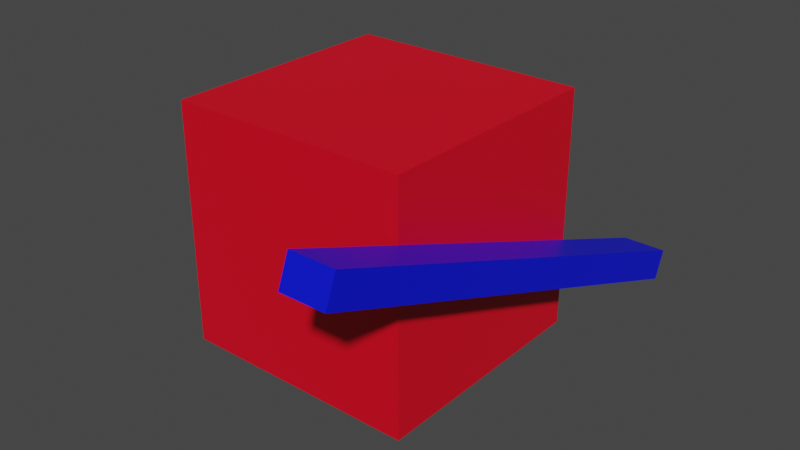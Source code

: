 # Source: 3D_Simple_Animation_.blend  (saved by Blender 2.90.8; exported with 4.5.12 LTS)
import bpy
from mathutils import Matrix  # noqa: F401  (used for matrix-valued properties, if any)

bpy.ops.wm.read_factory_settings(use_empty=True)
scene = bpy.context.scene
scene.name = 'Scene'

# ---- collections
col_collection = bpy.data.collections.new('Collection'); scene.collection.children.link(col_collection)

# ---- materials (node trees are filled in below, after node groups)
mat_material_002 = bpy.data.materials.new('Material.002')
mat_material_002.use_transparent_shadow = False
mat_material_001 = bpy.data.materials.new('Material.001')
mat_material_001.use_transparent_shadow = False

# ---- material node trees
mat_material_002.use_nodes = True; mat_material_002.node_tree.nodes.clear()
_N = mat_material_002.node_tree.nodes; _L = mat_material_002.node_tree.links
n0 = _N.new('ShaderNodeBsdfPrincipled'); n0.name = 'Principled BSDF'; n0.location = (10, 300)
n0.distribution = 'GGX'
n0.subsurface_method = 'BURLEY'
n0.inputs[0].default_value = (0.8, 0.0, 0.01542, 1.0)
n0.inputs[3].default_value = 1.45
n0.inputs[27].default_value = (0.0, 0.0, 0.0, 1.0)
n0.inputs[28].default_value = 1.0
n1 = _N.new('ShaderNodeOutputMaterial'); n1.name = 'Material Output'; n1.location = (300, 300)
_L.new(n0.outputs[0], n1.inputs[0])
n1.is_active_output = True
mat_material_001.use_nodes = True; mat_material_001.node_tree.nodes.clear()
_N = mat_material_001.node_tree.nodes; _L = mat_material_001.node_tree.links
n0 = _N.new('ShaderNodeBsdfPrincipled'); n0.name = 'Principled BSDF'; n0.location = (10, 300)
n0.distribution = 'GGX'
n0.subsurface_method = 'BURLEY'
n0.inputs[0].default_value = (0.0, 0.005191, 0.8, 1.0)
n0.inputs[3].default_value = 1.45
n0.inputs[27].default_value = (0.0, 0.0, 0.0, 1.0)
n0.inputs[28].default_value = 1.0
n1 = _N.new('ShaderNodeOutputMaterial'); n1.name = 'Material Output'; n1.location = (300, 300)
_L.new(n0.outputs[0], n1.inputs[0])
n1.is_active_output = True

# ---- world
world_world = bpy.data.worlds.new('World'); scene.world = world_world
world_world.use_nodes = True; world_world.node_tree.nodes.clear()
_N = world_world.node_tree.nodes; _L = world_world.node_tree.links
n0 = _N.new('ShaderNodeOutputWorld'); n0.name = 'World Output'; n0.location = (300, 300)
n1 = _N.new('ShaderNodeBackground'); n1.name = 'Background'; n1.location = (10, 300)
n1.inputs[0].default_value = (0.05088, 0.05088, 0.05088, 1.0)
_L.new(n1.outputs[0], n0.inputs[0])
n0.is_active_output = True
world_world.color = (0.05088, 0.05088, 0.05088)
world_world.use_sun_shadow = False
world_world.sun_shadow_jitter_overblur = 0.0

# ---- meshes
me_cube_001 = bpy.data.meshes.new('Cube.001')
me_cube_001.from_pydata([(-1.0, -1.0, -1.0), (-1.0, -1.0, 1.0), (-1.0, 1.0, -1.0), (-1.0, 1.0, 1.0), (1.0, -1.0, -1.0), (1.0, -1.0, 1.0), (1.0, 1.0, -1.0), (1.0, 1.0, 1.0)], [], [(0, 1, 3, 2), (2, 3, 7, 6), (6, 7, 5, 4), (4, 5, 1, 0), (2, 6, 4, 0), (7, 3, 1, 5)])
_uv = me_cube_001.uv_layers.new(name='UVMap')
_uv.uv.foreach_set('vector', [0.375, 0.0, 0.625, 0.0, 0.625, 0.25, 0.375, 0.25, 0.375, 0.25, 0.625, 0.25, 0.625, 0.5, 0.375, 0.5, 0.375, 0.5, 0.625, 0.5, 0.625, 0.75, 0.375, 0.75, 0.375, 0.75, 0.625, 0.75, 0.625, 1.0, 0.375, 1.0, 0.125, 0.5, 0.375, 0.5, 0.375, 0.75, 0.125, 0.75, 0.625, 0.5, 0.875, 0.5, 0.875, 0.75, 0.625, 0.75])
me_cube_001.materials.append(mat_material_002)
me_cube_001.use_remesh_fix_poles = True
me_cube_001.use_remesh_preserve_attributes = False
me_cube_001.use_mirror_vertex_groups = False
me_cube_001.update()
me_cube_002 = bpy.data.meshes.new('Cube.002')
me_cube_002.from_pydata([(-1.0, -1.0, -1.0), (-1.0, -1.0, 1.0), (-1.0, 1.0, -1.0), (-1.0, 1.0, 1.0), (1.0, -1.0, -1.0), (1.0, -1.0, 1.0), (1.0, 1.0, -1.0), (1.0, 1.0, 1.0)], [], [(0, 1, 3, 2), (2, 3, 7, 6), (6, 7, 5, 4), (4, 5, 1, 0), (2, 6, 4, 0), (7, 3, 1, 5)])
_uv = me_cube_002.uv_layers.new(name='UVMap')
_uv.uv.foreach_set('vector', [0.375, 0.0, 0.625, 0.0, 0.625, 0.25, 0.375, 0.25, 0.375, 0.25, 0.625, 0.25, 0.625, 0.5, 0.375, 0.5, 0.375, 0.5, 0.625, 0.5, 0.625, 0.75, 0.375, 0.75, 0.375, 0.75, 0.625, 0.75, 0.625, 1.0, 0.375, 1.0, 0.125, 0.5, 0.375, 0.5, 0.375, 0.75, 0.125, 0.75, 0.625, 0.5, 0.875, 0.5, 0.875, 0.75, 0.625, 0.75])
me_cube_002.materials.append(mat_material_001)
me_cube_002.use_remesh_fix_poles = True
me_cube_002.use_remesh_preserve_attributes = False
me_cube_002.use_mirror_vertex_groups = False
me_cube_002.update()

# ---- objects
ob_cube = bpy.data.objects.new('Cube', me_cube_001)
ob_cube_001 = bpy.data.objects.new('Cube.001', me_cube_002)

# ---- transforms, parenting, visibility, modifiers, constraints
ob_cube.location = (0.0, 0.0, 0.0)
ob_cube.lineart.crease_threshold = 0.0
ob_cube_001.location = (1.181, 0.0, 0.0)
ob_cube_001.rotation_euler = (-1.94, -0.0, 0.0)
ob_cube_001.scale = (0.1804, 0.1251, 2.139)
ob_cube_001.lineart.crease_threshold = 0.0

# ---- collection membership
col_collection.objects.link(ob_cube)
col_collection.objects.link(ob_cube_001)

# ---- scene / render settings (as saved in the file)
scene.frame_start = 1; scene.frame_end = 20; scene.frame_set(6)
scene.render.engine = 'BLENDER_EEVEE_NEXT'
scene.cycles.use_denoising = False
scene.cycles.samples = 128
scene.cycles.sampling_pattern = 'TABULATED_SOBOL'
scene.cycles.use_adaptive_sampling = False
scene.cycles.use_light_tree = False
scene.view_settings.view_transform = 'Filmic'
bpy.context.view_layer.update()

# ---- added for rendering (the .blend has no active camera and no usable light): camera, sun
cam_auto = bpy.data.cameras.new('AutoCamera')
cam_auto.lens = 50.0
cam_auto.sensor_width = 36.0
cam_auto.clip_end = 1000.0
ob_auto_camera = bpy.data.objects.new('AutoCamera', cam_auto)
scene.collection.objects.link(ob_auto_camera)
ob_auto_camera.location = (4.91889, -5.68607, 3.79071)
ob_auto_camera.rotation_euler = (1.09748, -7.21219e-08, 0.694738)
scene.camera = ob_auto_camera
light_auto_sun = bpy.data.lights.new('AutoSun', 'SUN')
light_auto_sun.energy = 3.0
light_auto_sun.angle = 0.0523599
ob_auto_sun = bpy.data.objects.new('AutoSun', light_auto_sun)
scene.collection.objects.link(ob_auto_sun)
ob_auto_sun.rotation_euler = (0.872665, 0.174533, 0.523599)
bpy.context.view_layer.update()
